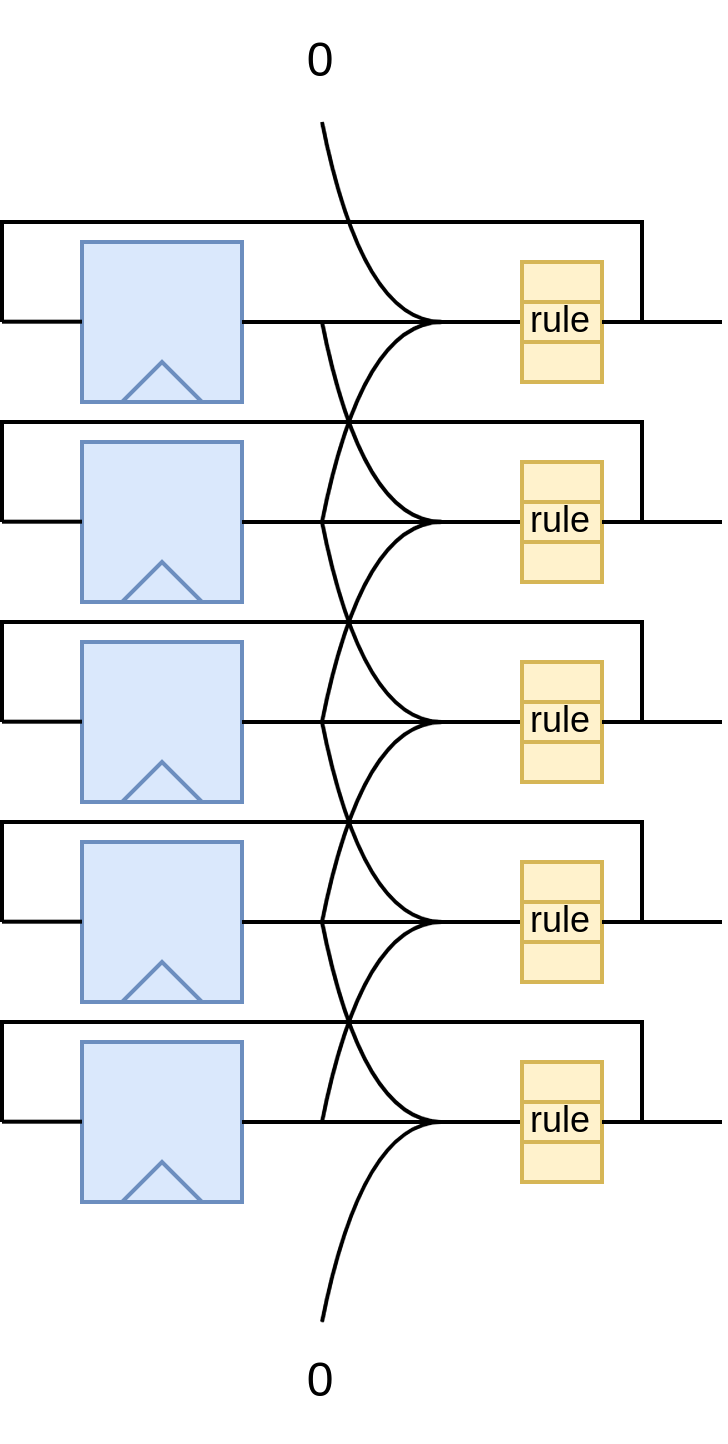

The diagram above was exported from draw.io. Its source (the exported page's mxGraphModel, read from the mxfile embedded in the PNG):
<mxGraphModel dx="576" dy="396" grid="1" gridSize="10" guides="1" tooltips="1" connect="1" arrows="1" fold="1" page="1" pageScale="1" pageWidth="827" pageHeight="1169" math="0" shadow="0">
  <root>
    <mxCell id="0" />
    <mxCell id="1" parent="0" />
    <mxCell id="mpmNPTWM7t_Gxc22tmOo-7" value="" style="group" vertex="1" connectable="0" parent="1">
      <mxGeometry x="100" y="450" width="80" height="40" as="geometry" />
    </mxCell>
    <mxCell id="mpmNPTWM7t_Gxc22tmOo-8" value="" style="rounded=0;whiteSpace=wrap;html=1;fillColor=#dae8fc;strokeColor=#6c8ebf;" vertex="1" parent="mpmNPTWM7t_Gxc22tmOo-7">
      <mxGeometry x="20" width="40" height="40" as="geometry" />
    </mxCell>
    <mxCell id="mpmNPTWM7t_Gxc22tmOo-9" value="" style="triangle;whiteSpace=wrap;html=1;rotation=-90;fillColor=#dae8fc;strokeColor=#6c8ebf;" vertex="1" parent="mpmNPTWM7t_Gxc22tmOo-7">
      <mxGeometry x="35" y="25" width="10" height="20" as="geometry" />
    </mxCell>
    <mxCell id="mpmNPTWM7t_Gxc22tmOo-10" value="" style="endArrow=none;html=1;rounded=0;exitX=1;exitY=0.5;exitDx=0;exitDy=0;" edge="1" parent="mpmNPTWM7t_Gxc22tmOo-7" source="mpmNPTWM7t_Gxc22tmOo-8">
      <mxGeometry width="50" height="50" relative="1" as="geometry">
        <mxPoint x="110" y="80" as="sourcePoint" />
        <mxPoint x="80" y="20" as="targetPoint" />
      </mxGeometry>
    </mxCell>
    <mxCell id="mpmNPTWM7t_Gxc22tmOo-11" value="" style="endArrow=none;html=1;rounded=0;exitX=1;exitY=0.5;exitDx=0;exitDy=0;" edge="1" parent="mpmNPTWM7t_Gxc22tmOo-7">
      <mxGeometry width="50" height="50" relative="1" as="geometry">
        <mxPoint y="19.920000000000016" as="sourcePoint" />
        <mxPoint x="20" y="19.920000000000016" as="targetPoint" />
      </mxGeometry>
    </mxCell>
    <mxCell id="mpmNPTWM7t_Gxc22tmOo-18" value="" style="endArrow=none;html=1;rounded=0;" edge="1" parent="1">
      <mxGeometry width="50" height="50" relative="1" as="geometry">
        <mxPoint x="230" y="470" as="sourcePoint" />
        <mxPoint x="180" y="470" as="targetPoint" />
      </mxGeometry>
    </mxCell>
    <mxCell id="mpmNPTWM7t_Gxc22tmOo-20" value="rule" style="rounded=0;whiteSpace=wrap;html=1;fontSize=9;fillColor=#fff2cc;strokeColor=#d6b656;" vertex="1" parent="1">
      <mxGeometry x="230" y="465" width="20" height="10" as="geometry" />
    </mxCell>
    <mxCell id="mpmNPTWM7t_Gxc22tmOo-30" value="" style="rounded=0;whiteSpace=wrap;html=1;fillColor=#fff2cc;strokeColor=#d6b656;" vertex="1" parent="1">
      <mxGeometry x="230" y="455" width="20" height="10" as="geometry" />
    </mxCell>
    <mxCell id="mpmNPTWM7t_Gxc22tmOo-31" value="" style="rounded=0;whiteSpace=wrap;html=1;fillColor=#fff2cc;strokeColor=#d6b656;" vertex="1" parent="1">
      <mxGeometry x="230" y="475" width="20" height="10" as="geometry" />
    </mxCell>
    <mxCell id="mpmNPTWM7t_Gxc22tmOo-32" value="" style="endArrow=none;html=1;rounded=0;entryX=1;entryY=0.5;entryDx=0;entryDy=0;" edge="1" parent="1" target="mpmNPTWM7t_Gxc22tmOo-20">
      <mxGeometry width="50" height="50" relative="1" as="geometry">
        <mxPoint x="100" y="470" as="sourcePoint" />
        <mxPoint x="250" y="465" as="targetPoint" />
        <Array as="points">
          <mxPoint x="100" y="445" />
          <mxPoint x="260" y="445" />
          <mxPoint x="260" y="470" />
        </Array>
      </mxGeometry>
    </mxCell>
    <mxCell id="mpmNPTWM7t_Gxc22tmOo-33" value="" style="group" vertex="1" connectable="0" parent="1">
      <mxGeometry x="100" y="500" width="80" height="40" as="geometry" />
    </mxCell>
    <mxCell id="mpmNPTWM7t_Gxc22tmOo-34" value="" style="rounded=0;whiteSpace=wrap;html=1;fillColor=#dae8fc;strokeColor=#6c8ebf;" vertex="1" parent="mpmNPTWM7t_Gxc22tmOo-33">
      <mxGeometry x="20" width="40" height="40" as="geometry" />
    </mxCell>
    <mxCell id="mpmNPTWM7t_Gxc22tmOo-35" value="" style="triangle;whiteSpace=wrap;html=1;rotation=-90;fillColor=#dae8fc;strokeColor=#6c8ebf;" vertex="1" parent="mpmNPTWM7t_Gxc22tmOo-33">
      <mxGeometry x="35" y="25" width="10" height="20" as="geometry" />
    </mxCell>
    <mxCell id="mpmNPTWM7t_Gxc22tmOo-36" value="" style="endArrow=none;html=1;rounded=0;exitX=1;exitY=0.5;exitDx=0;exitDy=0;" edge="1" parent="mpmNPTWM7t_Gxc22tmOo-33" source="mpmNPTWM7t_Gxc22tmOo-34">
      <mxGeometry width="50" height="50" relative="1" as="geometry">
        <mxPoint x="110" y="80" as="sourcePoint" />
        <mxPoint x="80" y="20" as="targetPoint" />
      </mxGeometry>
    </mxCell>
    <mxCell id="mpmNPTWM7t_Gxc22tmOo-37" value="" style="endArrow=none;html=1;rounded=0;exitX=1;exitY=0.5;exitDx=0;exitDy=0;" edge="1" parent="mpmNPTWM7t_Gxc22tmOo-33">
      <mxGeometry width="50" height="50" relative="1" as="geometry">
        <mxPoint y="19.920000000000016" as="sourcePoint" />
        <mxPoint x="20" y="19.920000000000016" as="targetPoint" />
      </mxGeometry>
    </mxCell>
    <mxCell id="mpmNPTWM7t_Gxc22tmOo-39" value="" style="endArrow=none;html=1;rounded=0;" edge="1" parent="1">
      <mxGeometry width="50" height="50" relative="1" as="geometry">
        <mxPoint x="230" y="520" as="sourcePoint" />
        <mxPoint x="180" y="520" as="targetPoint" />
      </mxGeometry>
    </mxCell>
    <mxCell id="mpmNPTWM7t_Gxc22tmOo-41" value="rule" style="rounded=0;whiteSpace=wrap;html=1;fontSize=9;fillColor=#fff2cc;strokeColor=#d6b656;" vertex="1" parent="1">
      <mxGeometry x="230" y="515" width="20" height="10" as="geometry" />
    </mxCell>
    <mxCell id="mpmNPTWM7t_Gxc22tmOo-42" value="" style="rounded=0;whiteSpace=wrap;html=1;fillColor=#fff2cc;strokeColor=#d6b656;" vertex="1" parent="1">
      <mxGeometry x="230" y="505" width="20" height="10" as="geometry" />
    </mxCell>
    <mxCell id="mpmNPTWM7t_Gxc22tmOo-43" value="" style="rounded=0;whiteSpace=wrap;html=1;fillColor=#fff2cc;strokeColor=#d6b656;" vertex="1" parent="1">
      <mxGeometry x="230" y="525" width="20" height="10" as="geometry" />
    </mxCell>
    <mxCell id="mpmNPTWM7t_Gxc22tmOo-44" value="" style="endArrow=none;html=1;rounded=0;entryX=1;entryY=0.5;entryDx=0;entryDy=0;" edge="1" parent="1" target="mpmNPTWM7t_Gxc22tmOo-41">
      <mxGeometry width="50" height="50" relative="1" as="geometry">
        <mxPoint x="100" y="520" as="sourcePoint" />
        <mxPoint x="250" y="515" as="targetPoint" />
        <Array as="points">
          <mxPoint x="100" y="495" />
          <mxPoint x="260" y="495" />
          <mxPoint x="260" y="520" />
        </Array>
      </mxGeometry>
    </mxCell>
    <mxCell id="mpmNPTWM7t_Gxc22tmOo-45" value="" style="group" vertex="1" connectable="0" parent="1">
      <mxGeometry x="100" y="550" width="80" height="40" as="geometry" />
    </mxCell>
    <mxCell id="mpmNPTWM7t_Gxc22tmOo-46" value="" style="rounded=0;whiteSpace=wrap;html=1;fillColor=#dae8fc;strokeColor=#6c8ebf;" vertex="1" parent="mpmNPTWM7t_Gxc22tmOo-45">
      <mxGeometry x="20" width="40" height="40" as="geometry" />
    </mxCell>
    <mxCell id="mpmNPTWM7t_Gxc22tmOo-47" value="" style="triangle;whiteSpace=wrap;html=1;rotation=-90;fillColor=#dae8fc;strokeColor=#6c8ebf;" vertex="1" parent="mpmNPTWM7t_Gxc22tmOo-45">
      <mxGeometry x="35" y="25" width="10" height="20" as="geometry" />
    </mxCell>
    <mxCell id="mpmNPTWM7t_Gxc22tmOo-48" value="" style="endArrow=none;html=1;rounded=0;exitX=1;exitY=0.5;exitDx=0;exitDy=0;" edge="1" parent="mpmNPTWM7t_Gxc22tmOo-45" source="mpmNPTWM7t_Gxc22tmOo-46">
      <mxGeometry width="50" height="50" relative="1" as="geometry">
        <mxPoint x="110" y="80" as="sourcePoint" />
        <mxPoint x="80" y="20" as="targetPoint" />
      </mxGeometry>
    </mxCell>
    <mxCell id="mpmNPTWM7t_Gxc22tmOo-49" value="" style="endArrow=none;html=1;rounded=0;exitX=1;exitY=0.5;exitDx=0;exitDy=0;" edge="1" parent="mpmNPTWM7t_Gxc22tmOo-45">
      <mxGeometry width="50" height="50" relative="1" as="geometry">
        <mxPoint y="19.920000000000016" as="sourcePoint" />
        <mxPoint x="20" y="19.920000000000016" as="targetPoint" />
      </mxGeometry>
    </mxCell>
    <mxCell id="mpmNPTWM7t_Gxc22tmOo-51" value="" style="endArrow=none;html=1;rounded=0;" edge="1" parent="1">
      <mxGeometry width="50" height="50" relative="1" as="geometry">
        <mxPoint x="230" y="570" as="sourcePoint" />
        <mxPoint x="180" y="570" as="targetPoint" />
      </mxGeometry>
    </mxCell>
    <mxCell id="mpmNPTWM7t_Gxc22tmOo-53" value="rule" style="rounded=0;whiteSpace=wrap;html=1;fontSize=9;fillColor=#fff2cc;strokeColor=#d6b656;" vertex="1" parent="1">
      <mxGeometry x="230" y="565" width="20" height="10" as="geometry" />
    </mxCell>
    <mxCell id="mpmNPTWM7t_Gxc22tmOo-54" value="" style="rounded=0;whiteSpace=wrap;html=1;fillColor=#fff2cc;strokeColor=#d6b656;" vertex="1" parent="1">
      <mxGeometry x="230" y="555" width="20" height="10" as="geometry" />
    </mxCell>
    <mxCell id="mpmNPTWM7t_Gxc22tmOo-55" value="" style="rounded=0;whiteSpace=wrap;html=1;fillColor=#fff2cc;strokeColor=#d6b656;" vertex="1" parent="1">
      <mxGeometry x="230" y="575" width="20" height="10" as="geometry" />
    </mxCell>
    <mxCell id="mpmNPTWM7t_Gxc22tmOo-56" value="" style="endArrow=none;html=1;rounded=0;entryX=1;entryY=0.5;entryDx=0;entryDy=0;" edge="1" parent="1" target="mpmNPTWM7t_Gxc22tmOo-53">
      <mxGeometry width="50" height="50" relative="1" as="geometry">
        <mxPoint x="100" y="570" as="sourcePoint" />
        <mxPoint x="250" y="565" as="targetPoint" />
        <Array as="points">
          <mxPoint x="100" y="545" />
          <mxPoint x="260" y="545" />
          <mxPoint x="260" y="570" />
        </Array>
      </mxGeometry>
    </mxCell>
    <mxCell id="mpmNPTWM7t_Gxc22tmOo-57" value="" style="group" vertex="1" connectable="0" parent="1">
      <mxGeometry x="100" y="600" width="80" height="40" as="geometry" />
    </mxCell>
    <mxCell id="mpmNPTWM7t_Gxc22tmOo-58" value="" style="rounded=0;whiteSpace=wrap;html=1;fillColor=#dae8fc;strokeColor=#6c8ebf;" vertex="1" parent="mpmNPTWM7t_Gxc22tmOo-57">
      <mxGeometry x="20" width="40" height="40" as="geometry" />
    </mxCell>
    <mxCell id="mpmNPTWM7t_Gxc22tmOo-59" value="" style="triangle;whiteSpace=wrap;html=1;rotation=-90;fillColor=#dae8fc;strokeColor=#6c8ebf;" vertex="1" parent="mpmNPTWM7t_Gxc22tmOo-57">
      <mxGeometry x="35" y="25" width="10" height="20" as="geometry" />
    </mxCell>
    <mxCell id="mpmNPTWM7t_Gxc22tmOo-60" value="" style="endArrow=none;html=1;rounded=0;exitX=1;exitY=0.5;exitDx=0;exitDy=0;" edge="1" parent="mpmNPTWM7t_Gxc22tmOo-57" source="mpmNPTWM7t_Gxc22tmOo-58">
      <mxGeometry width="50" height="50" relative="1" as="geometry">
        <mxPoint x="110" y="80" as="sourcePoint" />
        <mxPoint x="80" y="20" as="targetPoint" />
      </mxGeometry>
    </mxCell>
    <mxCell id="mpmNPTWM7t_Gxc22tmOo-61" value="" style="endArrow=none;html=1;rounded=0;exitX=1;exitY=0.5;exitDx=0;exitDy=0;" edge="1" parent="mpmNPTWM7t_Gxc22tmOo-57">
      <mxGeometry width="50" height="50" relative="1" as="geometry">
        <mxPoint y="19.920000000000016" as="sourcePoint" />
        <mxPoint x="20" y="19.920000000000016" as="targetPoint" />
      </mxGeometry>
    </mxCell>
    <mxCell id="mpmNPTWM7t_Gxc22tmOo-63" value="" style="endArrow=none;html=1;rounded=0;" edge="1" parent="1">
      <mxGeometry width="50" height="50" relative="1" as="geometry">
        <mxPoint x="230" y="620" as="sourcePoint" />
        <mxPoint x="180" y="620" as="targetPoint" />
      </mxGeometry>
    </mxCell>
    <mxCell id="mpmNPTWM7t_Gxc22tmOo-65" value="rule" style="rounded=0;whiteSpace=wrap;html=1;fontSize=9;fillColor=#fff2cc;strokeColor=#d6b656;" vertex="1" parent="1">
      <mxGeometry x="230" y="615" width="20" height="10" as="geometry" />
    </mxCell>
    <mxCell id="mpmNPTWM7t_Gxc22tmOo-66" value="" style="rounded=0;whiteSpace=wrap;html=1;fillColor=#fff2cc;strokeColor=#d6b656;" vertex="1" parent="1">
      <mxGeometry x="230" y="605" width="20" height="10" as="geometry" />
    </mxCell>
    <mxCell id="mpmNPTWM7t_Gxc22tmOo-67" value="" style="rounded=0;whiteSpace=wrap;html=1;fillColor=#fff2cc;strokeColor=#d6b656;" vertex="1" parent="1">
      <mxGeometry x="230" y="625" width="20" height="10" as="geometry" />
    </mxCell>
    <mxCell id="mpmNPTWM7t_Gxc22tmOo-68" value="" style="endArrow=none;html=1;rounded=0;entryX=1;entryY=0.5;entryDx=0;entryDy=0;" edge="1" parent="1" target="mpmNPTWM7t_Gxc22tmOo-65">
      <mxGeometry width="50" height="50" relative="1" as="geometry">
        <mxPoint x="100" y="620" as="sourcePoint" />
        <mxPoint x="250" y="615" as="targetPoint" />
        <Array as="points">
          <mxPoint x="100" y="595" />
          <mxPoint x="260" y="595" />
          <mxPoint x="260" y="620" />
        </Array>
      </mxGeometry>
    </mxCell>
    <mxCell id="mpmNPTWM7t_Gxc22tmOo-69" value="" style="group" vertex="1" connectable="0" parent="1">
      <mxGeometry x="100" y="650" width="80" height="40" as="geometry" />
    </mxCell>
    <mxCell id="mpmNPTWM7t_Gxc22tmOo-70" value="" style="rounded=0;whiteSpace=wrap;html=1;fillColor=#dae8fc;strokeColor=#6c8ebf;" vertex="1" parent="mpmNPTWM7t_Gxc22tmOo-69">
      <mxGeometry x="20" width="40" height="40" as="geometry" />
    </mxCell>
    <mxCell id="mpmNPTWM7t_Gxc22tmOo-71" value="" style="triangle;whiteSpace=wrap;html=1;rotation=-90;fillColor=#dae8fc;strokeColor=#6c8ebf;" vertex="1" parent="mpmNPTWM7t_Gxc22tmOo-69">
      <mxGeometry x="35" y="25" width="10" height="20" as="geometry" />
    </mxCell>
    <mxCell id="mpmNPTWM7t_Gxc22tmOo-72" value="" style="endArrow=none;html=1;rounded=0;exitX=1;exitY=0.5;exitDx=0;exitDy=0;" edge="1" parent="mpmNPTWM7t_Gxc22tmOo-69" source="mpmNPTWM7t_Gxc22tmOo-70">
      <mxGeometry width="50" height="50" relative="1" as="geometry">
        <mxPoint x="110" y="80" as="sourcePoint" />
        <mxPoint x="80" y="20" as="targetPoint" />
      </mxGeometry>
    </mxCell>
    <mxCell id="mpmNPTWM7t_Gxc22tmOo-73" value="" style="endArrow=none;html=1;rounded=0;exitX=1;exitY=0.5;exitDx=0;exitDy=0;" edge="1" parent="mpmNPTWM7t_Gxc22tmOo-69">
      <mxGeometry width="50" height="50" relative="1" as="geometry">
        <mxPoint y="19.920000000000016" as="sourcePoint" />
        <mxPoint x="20" y="19.920000000000016" as="targetPoint" />
      </mxGeometry>
    </mxCell>
    <mxCell id="mpmNPTWM7t_Gxc22tmOo-75" value="" style="endArrow=none;html=1;rounded=0;" edge="1" parent="1">
      <mxGeometry width="50" height="50" relative="1" as="geometry">
        <mxPoint x="230" y="670" as="sourcePoint" />
        <mxPoint x="180" y="670" as="targetPoint" />
      </mxGeometry>
    </mxCell>
    <mxCell id="mpmNPTWM7t_Gxc22tmOo-77" value="rule" style="rounded=0;whiteSpace=wrap;html=1;fontSize=9;fillColor=#fff2cc;strokeColor=#d6b656;" vertex="1" parent="1">
      <mxGeometry x="230" y="665" width="20" height="10" as="geometry" />
    </mxCell>
    <mxCell id="mpmNPTWM7t_Gxc22tmOo-78" value="" style="rounded=0;whiteSpace=wrap;html=1;fillColor=#fff2cc;strokeColor=#d6b656;" vertex="1" parent="1">
      <mxGeometry x="230" y="655" width="20" height="10" as="geometry" />
    </mxCell>
    <mxCell id="mpmNPTWM7t_Gxc22tmOo-79" value="" style="rounded=0;whiteSpace=wrap;html=1;fillColor=#fff2cc;strokeColor=#d6b656;" vertex="1" parent="1">
      <mxGeometry x="230" y="675" width="20" height="10" as="geometry" />
    </mxCell>
    <mxCell id="mpmNPTWM7t_Gxc22tmOo-80" value="" style="endArrow=none;html=1;rounded=0;entryX=1;entryY=0.5;entryDx=0;entryDy=0;" edge="1" parent="1" target="mpmNPTWM7t_Gxc22tmOo-77">
      <mxGeometry width="50" height="50" relative="1" as="geometry">
        <mxPoint x="100" y="670" as="sourcePoint" />
        <mxPoint x="250" y="665" as="targetPoint" />
        <Array as="points">
          <mxPoint x="100" y="645" />
          <mxPoint x="260" y="645" />
          <mxPoint x="260" y="670" />
        </Array>
      </mxGeometry>
    </mxCell>
    <mxCell id="mpmNPTWM7t_Gxc22tmOo-81" value="0" style="text;html=1;strokeColor=none;fillColor=none;align=center;verticalAlign=middle;whiteSpace=wrap;rounded=0;" vertex="1" parent="1">
      <mxGeometry x="150" y="390" width="60" height="30" as="geometry" />
    </mxCell>
    <mxCell id="mpmNPTWM7t_Gxc22tmOo-82" value="0" style="text;html=1;strokeColor=none;fillColor=none;align=center;verticalAlign=middle;whiteSpace=wrap;rounded=0;" vertex="1" parent="1">
      <mxGeometry x="150" y="720" width="60" height="30" as="geometry" />
    </mxCell>
    <mxCell id="mpmNPTWM7t_Gxc22tmOo-89" value="" style="curved=1;endArrow=none;html=1;rounded=0;endFill=0;" edge="1" parent="1">
      <mxGeometry width="50" height="50" relative="1" as="geometry">
        <mxPoint x="180" y="520" as="sourcePoint" />
        <mxPoint x="210" y="470" as="targetPoint" />
        <Array as="points">
          <mxPoint x="190" y="470" />
        </Array>
      </mxGeometry>
    </mxCell>
    <mxCell id="mpmNPTWM7t_Gxc22tmOo-90" value="" style="curved=1;endArrow=none;html=1;rounded=0;endFill=0;" edge="1" parent="1">
      <mxGeometry width="50" height="50" relative="1" as="geometry">
        <mxPoint x="210" y="520" as="sourcePoint" />
        <mxPoint x="180" y="470" as="targetPoint" />
        <Array as="points">
          <mxPoint x="190" y="520" />
        </Array>
      </mxGeometry>
    </mxCell>
    <mxCell id="mpmNPTWM7t_Gxc22tmOo-95" value="" style="curved=1;endArrow=none;html=1;rounded=0;endFill=0;" edge="1" parent="1">
      <mxGeometry width="50" height="50" relative="1" as="geometry">
        <mxPoint x="180" y="570" as="sourcePoint" />
        <mxPoint x="210" y="520" as="targetPoint" />
        <Array as="points">
          <mxPoint x="190" y="520" />
        </Array>
      </mxGeometry>
    </mxCell>
    <mxCell id="mpmNPTWM7t_Gxc22tmOo-96" value="" style="curved=1;endArrow=none;html=1;rounded=0;endFill=0;" edge="1" parent="1">
      <mxGeometry width="50" height="50" relative="1" as="geometry">
        <mxPoint x="210" y="570" as="sourcePoint" />
        <mxPoint x="180" y="520" as="targetPoint" />
        <Array as="points">
          <mxPoint x="190" y="570" />
        </Array>
      </mxGeometry>
    </mxCell>
    <mxCell id="mpmNPTWM7t_Gxc22tmOo-97" value="" style="curved=1;endArrow=none;html=1;rounded=0;endFill=0;" edge="1" parent="1">
      <mxGeometry width="50" height="50" relative="1" as="geometry">
        <mxPoint x="180" y="620" as="sourcePoint" />
        <mxPoint x="210" y="570" as="targetPoint" />
        <Array as="points">
          <mxPoint x="190" y="570" />
        </Array>
      </mxGeometry>
    </mxCell>
    <mxCell id="mpmNPTWM7t_Gxc22tmOo-98" value="" style="curved=1;endArrow=none;html=1;rounded=0;endFill=0;" edge="1" parent="1">
      <mxGeometry width="50" height="50" relative="1" as="geometry">
        <mxPoint x="210" y="620" as="sourcePoint" />
        <mxPoint x="180" y="570" as="targetPoint" />
        <Array as="points">
          <mxPoint x="190" y="620" />
        </Array>
      </mxGeometry>
    </mxCell>
    <mxCell id="mpmNPTWM7t_Gxc22tmOo-99" value="" style="curved=1;endArrow=none;html=1;rounded=0;endFill=0;" edge="1" parent="1">
      <mxGeometry width="50" height="50" relative="1" as="geometry">
        <mxPoint x="180" y="670" as="sourcePoint" />
        <mxPoint x="210" y="620" as="targetPoint" />
        <Array as="points">
          <mxPoint x="190" y="620" />
        </Array>
      </mxGeometry>
    </mxCell>
    <mxCell id="mpmNPTWM7t_Gxc22tmOo-100" value="" style="curved=1;endArrow=none;html=1;rounded=0;endFill=0;" edge="1" parent="1">
      <mxGeometry width="50" height="50" relative="1" as="geometry">
        <mxPoint x="210" y="670" as="sourcePoint" />
        <mxPoint x="180" y="620" as="targetPoint" />
        <Array as="points">
          <mxPoint x="190" y="670" />
        </Array>
      </mxGeometry>
    </mxCell>
    <mxCell id="mpmNPTWM7t_Gxc22tmOo-101" value="" style="curved=1;endArrow=none;html=1;rounded=0;endFill=0;" edge="1" parent="1">
      <mxGeometry width="50" height="50" relative="1" as="geometry">
        <mxPoint x="180" y="720" as="sourcePoint" />
        <mxPoint x="210" y="670" as="targetPoint" />
        <Array as="points">
          <mxPoint x="190" y="670" />
        </Array>
      </mxGeometry>
    </mxCell>
    <mxCell id="mpmNPTWM7t_Gxc22tmOo-102" value="" style="curved=1;endArrow=none;html=1;rounded=0;endFill=0;" edge="1" parent="1">
      <mxGeometry width="50" height="50" relative="1" as="geometry">
        <mxPoint x="210" y="470" as="sourcePoint" />
        <mxPoint x="180" y="420" as="targetPoint" />
        <Array as="points">
          <mxPoint x="190" y="470" />
        </Array>
      </mxGeometry>
    </mxCell>
    <mxCell id="mpmNPTWM7t_Gxc22tmOo-103" value="" style="endArrow=none;html=1;rounded=0;" edge="1" parent="1">
      <mxGeometry width="50" height="50" relative="1" as="geometry">
        <mxPoint x="260" y="670" as="sourcePoint" />
        <mxPoint x="280" y="670" as="targetPoint" />
      </mxGeometry>
    </mxCell>
    <mxCell id="mpmNPTWM7t_Gxc22tmOo-104" value="" style="endArrow=none;html=1;rounded=0;" edge="1" parent="1">
      <mxGeometry width="50" height="50" relative="1" as="geometry">
        <mxPoint x="260" y="620" as="sourcePoint" />
        <mxPoint x="280" y="620" as="targetPoint" />
      </mxGeometry>
    </mxCell>
    <mxCell id="mpmNPTWM7t_Gxc22tmOo-105" value="" style="endArrow=none;html=1;rounded=0;" edge="1" parent="1">
      <mxGeometry width="50" height="50" relative="1" as="geometry">
        <mxPoint x="260" y="570" as="sourcePoint" />
        <mxPoint x="280" y="570" as="targetPoint" />
      </mxGeometry>
    </mxCell>
    <mxCell id="mpmNPTWM7t_Gxc22tmOo-106" value="" style="endArrow=none;html=1;rounded=0;" edge="1" parent="1">
      <mxGeometry width="50" height="50" relative="1" as="geometry">
        <mxPoint x="260" y="520" as="sourcePoint" />
        <mxPoint x="280" y="520" as="targetPoint" />
      </mxGeometry>
    </mxCell>
    <mxCell id="mpmNPTWM7t_Gxc22tmOo-107" value="" style="endArrow=none;html=1;rounded=0;" edge="1" parent="1">
      <mxGeometry width="50" height="50" relative="1" as="geometry">
        <mxPoint x="260" y="470" as="sourcePoint" />
        <mxPoint x="280" y="470" as="targetPoint" />
      </mxGeometry>
    </mxCell>
  </root>
</mxGraphModel>